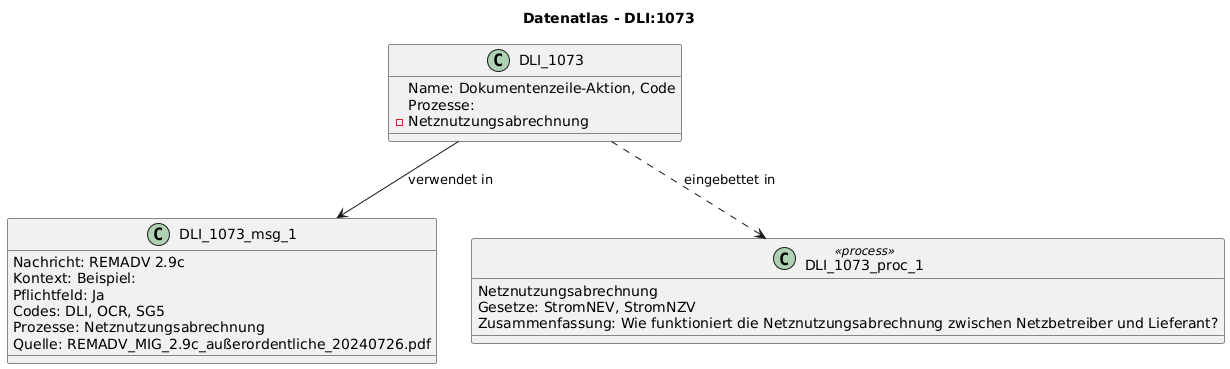

The diagram above was rendered by PlantUML. Its source (embedded in the PNG):
@startuml
title Datenatlas - DLI:1073
class DLI_1073 {
  Name: Dokumentenzeile-Aktion, Code
  Prozesse:
    - Netznutzungsabrechnung
}
class DLI_1073_msg_1 {
  Nachricht: REMADV 2.9c
  Kontext: Beispiel:
  Pflichtfeld: Ja
  Codes: DLI, OCR, SG5
  Prozesse: Netznutzungsabrechnung
  Quelle: REMADV_MIG_2.9c_außerordentliche_20240726.pdf
}
DLI_1073 --> DLI_1073_msg_1 : verwendet in
class DLI_1073_proc_1 <<process>> {
  Netznutzungsabrechnung
  Gesetze: StromNEV, StromNZV
  Zusammenfassung: Wie funktioniert die Netznutzungsabrechnung zwischen Netzbetreiber und Lieferant?
}
DLI_1073 ..> DLI_1073_proc_1 : eingebettet in
@enduml